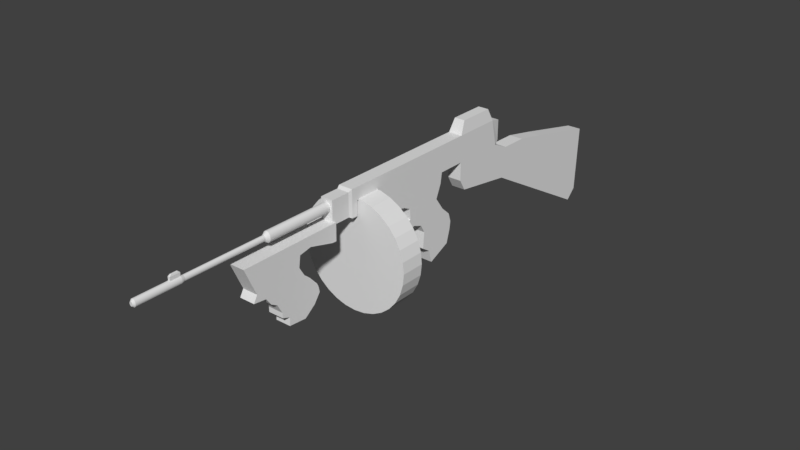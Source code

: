 # Source: ThompSon.blend  (saved by Blender 2.79.0; exported with 4.5.12 LTS)
import bpy
from mathutils import Matrix  # noqa: F401  (used for matrix-valued properties, if any)

bpy.ops.wm.read_factory_settings(use_empty=True)
scene = bpy.context.scene
scene.name = 'Scene'

# ---- collections
col_collection_1 = bpy.data.collections.new('Collection 1'); scene.collection.children.link(col_collection_1)

# ---- materials (node trees are filled in below, after node groups)
mat_material = bpy.data.materials.new('Material')
mat_material.alpha_threshold = 0.0
mat_material.use_transparent_shadow = False
mat_material.roughness = 0.5
mat_material.line_color = (0.0, 0.0, 0.0, 1.0)

# ---- material node trees

# ---- world
world_world = bpy.data.worlds.new('World'); scene.world = world_world
world_world.color = (0.05088, 0.05088, 0.05088)
world_world.use_sun_shadow = False
world_world.sun_shadow_jitter_overblur = 0.0
world_world.cycles.sampling_method = 'MANUAL'

# ---- meshes
me_cube_004 = bpy.data.meshes.new('Cube.004')
me_cube_004.from_pydata([(0.06106, -1.922, 0.06761), (1.046e-07, -1.922, 0.06361), (7.126e-08, -1.889, -0.1157), (7.126e-08, -1.205, -0.1157), (0.1138, -1.889, -0.1083), (0.1138, -1.205, -0.1083), (0.2231, -1.889, -0.08627), (0.2231, -1.205, -0.08627), (0.324, -1.889, -0.05049), (0.324, -1.205, -0.05049), (0.4123, -1.889, -0.00234), (0.4123, -1.205, -0.00234), (0.4848, -1.889, 0.05633), (0.4848, -1.205, 0.05633), (0.5387, -1.889, 0.1233), (0.5387, -1.205, 0.1233), (0.5719, -1.889, 0.1959), (0.5719, -1.205, 0.1959), (0.5831, -1.889, 0.2714), (0.5831, -1.205, 0.2714), (0.5719, -1.889, 0.347), (0.5719, -1.205, 0.347), (0.5387, -1.889, 0.4196), (0.5387, -1.205, 0.4196), (0.4848, -1.889, 0.4865), (0.4848, -1.205, 0.4865), (0.4123, -1.889, 0.5452), (0.4123, -1.205, 0.5452), (0.324, -1.889, 0.5934), (0.324, -1.205, 0.5934), (0.2231, -1.889, 0.6292), (0.2231, -1.205, 0.6292), (0.1138, -1.889, 0.6512), (0.1138, -1.205, 0.6512), (-1.187e-07, -1.889, 0.6586), (-1.187e-07, -1.205, 0.6586), (-0.1138, -1.889, 0.6512), (-0.1138, -1.205, 0.6512), (-0.2231, -1.889, 0.6292), (-0.2231, -1.205, 0.6292), (-0.324, -1.889, 0.5934), (-0.324, -1.205, 0.5934), (-0.4123, -1.889, 0.5452), (-0.4123, -1.205, 0.5452), (-0.4848, -1.889, 0.4865), (-0.4848, -1.205, 0.4865), (-0.5387, -1.889, 0.4196), (-0.5387, -1.205, 0.4196), (-0.5719, -1.889, 0.347), (-0.5719, -1.205, 0.347), (-0.5831, -1.889, 0.2714), (-0.5831, -1.205, 0.2714), (-0.5719, -1.889, 0.1959), (-0.5719, -1.205, 0.1959), (-0.5387, -1.889, 0.1233), (-0.5387, -1.205, 0.1233), (-0.4848, -1.889, 0.05633), (-0.4848, -1.205, 0.05633), (-0.4123, -1.889, -0.00234), (-0.4123, -1.205, -0.00234), (-0.324, -1.889, -0.05049), (-0.324, -1.205, -0.05049), (-0.2231, -1.889, -0.08627), (-0.2231, -1.205, -0.08627), (-0.1138, -1.889, -0.1083), (-0.1138, -1.205, -0.1083), (0.1198, -1.922, 0.07943), (0.1739, -1.922, 0.09864), (0.2213, -1.922, 0.1245), (0.2603, -1.922, 0.156), (0.2892, -1.922, 0.1919), (0.307, -1.922, 0.2309), (0.313, -1.922, 0.2714), (0.307, -1.922, 0.312), (0.2892, -1.922, 0.351), (0.2603, -1.922, 0.3869), (0.2213, -1.922, 0.4184), (0.1739, -1.922, 0.4442), (0.1198, -1.922, 0.4634), (0.06106, -1.922, 0.4753), (2.59e-09, -1.922, 0.4793), (-0.06106, -1.922, 0.4753), (-0.1198, -1.922, 0.4634), (-0.1739, -1.922, 0.4442), (-0.2213, -1.922, 0.4184), (-0.2602, -1.922, 0.3869), (-0.2892, -1.922, 0.351), (-0.307, -1.922, 0.312), (-0.313, -1.922, 0.2714), (-0.307, -1.922, 0.2309), (-0.2892, -1.922, 0.1919), (-0.2602, -1.922, 0.156), (-0.2213, -1.922, 0.1245), (-0.1739, -1.922, 0.09864), (-0.1198, -1.922, 0.07943), (-0.06106, -1.922, 0.06761), (0.06106, -2.706, 0.0676), (1.046e-07, -2.706, 0.06361), (0.1198, -2.706, 0.07943), (0.1739, -2.706, 0.09864), (0.2213, -2.706, 0.1245), (0.2603, -2.706, 0.156), (0.2892, -2.706, 0.1919), (0.307, -2.706, 0.2309), (0.313, -2.706, 0.2714), (0.307, -2.706, 0.312), (0.2892, -2.706, 0.351), (0.2603, -2.706, 0.3869), (0.2213, -2.706, 0.4184), (0.1739, -2.706, 0.4442), (0.1198, -2.706, 0.4634), (0.06106, -2.706, 0.4753), (2.59e-09, -2.706, 0.4793), (-0.06106, -2.706, 0.4753), (-0.1198, -2.706, 0.4634), (-0.1739, -2.706, 0.4442), (-0.2213, -2.706, 0.4184), (-0.2602, -2.706, 0.3869), (-0.2892, -2.706, 0.351), (-0.307, -2.706, 0.312), (-0.313, -2.706, 0.2714), (-0.307, -2.706, 0.2309), (-0.2892, -2.706, 0.1919), (-0.2602, -2.706, 0.156), (-0.2213, -2.706, 0.1245), (-0.1739, -2.706, 0.09864), (-0.1198, -2.706, 0.07943), (-0.06106, -2.706, 0.0676), (0.07841, -2.736, 0.009716), (9.212e-08, -2.736, 0.004588), (0.1538, -2.736, 0.0249), (0.2233, -2.736, 0.04956), (0.2842, -2.736, 0.08275), (0.3342, -2.736, 0.1232), (0.3713, -2.736, 0.1693), (0.3942, -2.736, 0.2194), (0.4019, -2.736, 0.2714), (0.3942, -2.736, 0.3235), (0.3713, -2.736, 0.3736), (0.3342, -2.736, 0.4197), (0.2842, -2.736, 0.4601), (0.2233, -2.736, 0.4933), (0.1538, -2.736, 0.518), (0.0784, -2.736, 0.5332), (-3.883e-08, -2.736, 0.5383), (-0.0784, -2.736, 0.5332), (-0.1538, -2.736, 0.518), (-0.2233, -2.736, 0.4933), (-0.2842, -2.736, 0.4601), (-0.3342, -2.736, 0.4197), (-0.3713, -2.736, 0.3736), (-0.3942, -2.736, 0.3235), (-0.4019, -2.736, 0.2714), (-0.3942, -2.736, 0.2194), (-0.3713, -2.736, 0.1693), (-0.3342, -2.736, 0.1232), (-0.2842, -2.736, 0.08275), (-0.2233, -2.736, 0.04956), (-0.1538, -2.736, 0.0249), (-0.0784, -2.736, 0.009716), (0.07841, -3.148, 0.009713), (9.212e-08, -3.148, 0.004585), (0.1538, -3.148, 0.0249), (0.2233, -3.148, 0.04956), (0.2842, -3.148, 0.08274), (0.3342, -3.148, 0.1232), (0.3713, -3.148, 0.1693), (0.3942, -3.148, 0.2194), (0.4019, -3.148, 0.2714), (0.3942, -3.148, 0.3235), (0.3713, -3.148, 0.3736), (0.3342, -3.148, 0.4197), (0.2842, -3.148, 0.4601), (0.2233, -3.148, 0.4933), (0.1538, -3.148, 0.518), (0.0784, -3.148, 0.5332), (-3.883e-08, -3.148, 0.5383), (-0.0784, -3.148, 0.5332), (-0.1538, -3.148, 0.518), (-0.2233, -3.148, 0.4933), (-0.2842, -3.148, 0.4601), (-0.3342, -3.148, 0.4197), (-0.3713, -3.148, 0.3736), (-0.3942, -3.148, 0.3235), (-0.4019, -3.148, 0.2714), (-0.3942, -3.148, 0.2194), (-0.3713, -3.148, 0.1693), (-0.3342, -3.148, 0.1232), (-0.2842, -3.148, 0.08274), (-0.2233, -3.148, 0.04956), (-0.1538, -3.148, 0.0249), (-0.0784, -3.148, 0.009713), (0.04354, -3.165, 0.1261), (1.176e-07, -3.165, 0.1233), (0.0854, -3.165, 0.1345), (0.124, -3.165, 0.1482), (0.1578, -3.165, 0.1667), (0.1856, -3.165, 0.1891), (0.2062, -3.165, 0.2147), (0.2189, -3.165, 0.2425), (0.2232, -3.165, 0.2714), (0.2189, -3.165, 0.3003), (0.2062, -3.165, 0.3281), (0.1856, -3.165, 0.3538), (0.1578, -3.165, 0.3762), (0.124, -3.165, 0.3946), (0.0854, -3.165, 0.4083), (0.04354, -3.165, 0.4168), (4.491e-08, -3.165, 0.4196), (-0.04354, -3.165, 0.4168), (-0.0854, -3.165, 0.4083), (-0.124, -3.165, 0.3946), (-0.1578, -3.165, 0.3762), (-0.1856, -3.165, 0.3538), (-0.2062, -3.165, 0.3281), (-0.2189, -3.165, 0.3003), (-0.2232, -3.165, 0.2714), (-0.2189, -3.165, 0.2425), (-0.2062, -3.165, 0.2147), (-0.1856, -3.165, 0.1891), (-0.1578, -3.165, 0.1667), (-0.124, -3.165, 0.1482), (-0.0854, -3.165, 0.1345), (-0.04354, -3.165, 0.1261), (-0.0784, -2.831, 0.009715), (-0.1538, -2.831, 0.0249), (0.2842, -2.831, 0.08275), (0.2233, -2.831, 0.04956), (-0.0784, -2.831, 0.5332), (-3.883e-08, -2.831, 0.5383), (-0.2233, -2.831, 0.04956), (0.1538, -2.831, 0.0249), (0.0784, -2.831, 0.5332), (-0.2842, -2.831, 0.08275), (0.07841, -2.831, 0.009715), (0.1538, -2.831, 0.518), (-0.3342, -2.831, 0.1232), (9.212e-08, -2.831, 0.004587), (0.2233, -2.831, 0.4933), (-0.3713, -2.831, 0.1693), (0.2842, -2.831, 0.4601), (-0.3942, -2.831, 0.2194), (0.3342, -2.831, 0.4197), (-0.4019, -2.831, 0.2714), (0.3713, -2.831, 0.3736), (-0.3942, -2.831, 0.3235), (0.3942, -2.831, 0.3235), (-0.3713, -2.831, 0.3736), (0.4019, -2.831, 0.2714), (-0.3342, -2.831, 0.4197), (0.3942, -2.831, 0.2194), (-0.2842, -2.831, 0.4601), (0.3713, -2.831, 0.1693), (-0.2233, -2.831, 0.4933), (0.3342, -2.831, 0.1232), (-0.1538, -2.831, 0.518), (0.1538, -2.736, 0.7698), (0.0784, -2.736, 0.7849), (-3.883e-08, -2.736, 0.7901), (-0.0784, -2.736, 0.7849), (-0.1538, -2.736, 0.7698), (-0.0784, -2.831, 0.7849), (-3.883e-08, -2.831, 0.7901), (0.0784, -2.831, 0.7849), (0.1538, -2.831, 0.7698), (-0.1538, -2.831, 0.7698), (0.09886, -2.753, 0.8783), (0.0504, -2.753, 0.888), (-3.614e-08, -2.753, 0.8913), (-0.0504, -2.753, 0.888), (-0.09886, -2.753, 0.8783), (-0.0504, -2.814, 0.888), (-3.614e-08, -2.814, 0.8913), (0.0504, -2.814, 0.888), (0.09886, -2.814, 0.8783), (-0.09886, -2.814, 0.8783)], [], [(77, 78, 110, 109), (58, 60, 93, 92), (2, 3, 5, 4), (85, 86, 118, 117), (4, 6, 66, 0), (4, 5, 7, 6), (88, 89, 121, 120), (20, 22, 74, 73), (6, 7, 9, 8), (80, 81, 113, 112), (36, 38, 82, 81), (8, 9, 11, 10), (72, 73, 105, 104), (52, 54, 90, 89), (10, 11, 13, 12), (1, 0, 96, 97), (14, 16, 71, 70), (12, 13, 15, 14), (91, 92, 124, 123), (30, 32, 79, 78), (14, 15, 17, 16), (83, 84, 116, 115), (46, 48, 87, 86), (16, 17, 19, 18), (75, 76, 108, 107), (62, 64, 95, 94), (18, 19, 21, 20), (67, 68, 100, 99), (8, 10, 68, 67), (20, 21, 23, 22), (86, 87, 119, 118), (24, 26, 76, 75), (22, 23, 25, 24), (78, 79, 111, 110), (40, 42, 84, 83), (24, 25, 27, 26), (70, 71, 103, 102), (56, 58, 92, 91), (26, 27, 29, 28), (94, 95, 127, 126), (18, 20, 73, 72), (28, 29, 31, 30), (89, 90, 122, 121), (34, 36, 81, 80), (30, 31, 33, 32), (95, 1, 97, 127), (50, 52, 89, 88), (32, 33, 35, 34), (81, 82, 114, 113), (12, 14, 70, 69), (34, 35, 37, 36), (73, 74, 106, 105), (2, 4, 0, 1), (36, 37, 39, 38), (0, 66, 98, 96), (28, 30, 78, 77), (38, 39, 41, 40), (92, 93, 125, 124), (44, 46, 86, 85), (40, 41, 43, 42), (84, 85, 117, 116), (60, 62, 94, 93), (42, 43, 45, 44), (76, 77, 109, 108), (6, 8, 67, 66), (44, 45, 47, 46), (68, 69, 101, 100), (22, 24, 75, 74), (46, 47, 49, 48), (87, 88, 120, 119), (38, 40, 83, 82), (48, 49, 51, 50), (79, 80, 112, 111), (54, 56, 91, 90), (50, 51, 53, 52), (71, 72, 104, 103), (16, 18, 72, 71), (52, 53, 55, 54), (90, 91, 123, 122), (32, 34, 80, 79), (54, 55, 57, 56), (82, 83, 115, 114), (48, 50, 88, 87), (56, 57, 59, 58), (74, 75, 107, 106), (10, 12, 69, 68), (58, 59, 61, 60), (102, 103, 135, 134), (64, 2, 1, 95), (60, 61, 63, 62), (5, 3, 65, 63, 61, 59, 57, 55, 53, 51, 49, 47, 45, 43, 41, 39, 37, 35, 33, 31, 29, 27, 25, 23, 21, 19, 17, 15, 13, 11, 9, 7), (66, 67, 99, 98), (62, 63, 65, 64), (69, 70, 102, 101), (42, 44, 85, 84), (64, 65, 3, 2), (26, 28, 77, 76), (93, 94, 126, 125), (225, 224, 191, 190), (115, 116, 148, 147), (101, 102, 134, 133), (114, 115, 147, 146), (127, 97, 129, 159), (100, 101, 133, 132), (113, 114, 146, 145), (126, 127, 159, 158), (99, 100, 132, 131), (112, 113, 145, 144), (125, 126, 158, 157), (98, 99, 131, 130), (111, 112, 144, 143), (124, 125, 157, 156), (96, 98, 130, 128), (110, 111, 143, 142), (123, 124, 156, 155), (97, 96, 128, 129), (109, 110, 142, 141), (122, 123, 155, 154), (108, 109, 141, 140), (121, 122, 154, 153), (107, 108, 140, 139), (120, 121, 153, 152), (106, 107, 139, 138), (119, 120, 152, 151), (105, 106, 138, 137), (118, 119, 151, 150), (104, 105, 137, 136), (117, 118, 150, 149), (103, 104, 136, 135), (116, 117, 149, 148), (187, 188, 220, 219), (227, 226, 164, 163), (229, 228, 177, 176), (230, 225, 190, 189), (231, 227, 163, 162), (232, 229, 176, 175), (233, 230, 189, 188), (234, 231, 162, 160), (235, 232, 175, 174), (236, 233, 188, 187), (237, 234, 160, 161), (238, 235, 174, 173), (239, 236, 187, 186), (240, 238, 173, 172), (241, 239, 186, 185), (242, 240, 172, 171), (243, 241, 185, 184), (244, 242, 171, 170), (245, 243, 184, 183), (246, 244, 170, 169), (247, 245, 183, 182), (248, 246, 169, 168), (249, 247, 182, 181), (250, 248, 168, 167), (251, 249, 181, 180), (252, 250, 167, 166), (253, 251, 180, 179), (254, 252, 166, 165), (255, 253, 179, 178), (224, 237, 161, 191), (226, 254, 165, 164), (228, 255, 178, 177), (193, 192, 194, 195, 196, 197, 198, 199, 200, 201, 202, 203, 204, 205, 206, 207, 208, 209, 210, 211, 212, 213, 214, 215, 216, 217, 218, 219, 220, 221, 222, 223), (161, 160, 192, 193), (173, 174, 206, 205), (186, 187, 219, 218), (172, 173, 205, 204), (185, 186, 218, 217), (171, 172, 204, 203), (184, 185, 217, 216), (170, 171, 203, 202), (183, 184, 216, 215), (169, 170, 202, 201), (182, 183, 215, 214), (168, 169, 201, 200), (181, 182, 214, 213), (167, 168, 200, 199), (180, 181, 213, 212), (166, 167, 199, 198), (179, 180, 212, 211), (165, 166, 198, 197), (178, 179, 211, 210), (191, 161, 193, 223), (164, 165, 197, 196), (177, 178, 210, 209), (190, 191, 223, 222), (163, 164, 196, 195), (176, 177, 209, 208), (189, 190, 222, 221), (162, 163, 195, 194), (175, 176, 208, 207), (188, 189, 221, 220), (160, 162, 194, 192), (174, 175, 207, 206), (228, 229, 262, 261), (132, 133, 254, 226), (159, 129, 237, 224), (146, 147, 253, 255), (133, 134, 252, 254), (147, 148, 251, 253), (134, 135, 250, 252), (148, 149, 249, 251), (135, 136, 248, 250), (149, 150, 247, 249), (136, 137, 246, 248), (150, 151, 245, 247), (137, 138, 244, 246), (151, 152, 243, 245), (138, 139, 242, 244), (152, 153, 241, 243), (139, 140, 240, 242), (153, 154, 239, 241), (140, 141, 238, 240), (154, 155, 236, 239), (141, 142, 235, 238), (129, 128, 234, 237), (155, 156, 233, 236), (146, 255, 265, 260), (128, 130, 231, 234), (156, 157, 230, 233), (145, 146, 260, 259), (130, 131, 227, 231), (157, 158, 225, 230), (142, 143, 257, 256), (131, 132, 226, 227), (158, 159, 224, 225), (259, 260, 270, 269), (263, 264, 274, 273), (256, 257, 267, 266), (264, 256, 266, 274), (144, 145, 259, 258), (235, 142, 256, 264), (229, 232, 263, 262), (232, 235, 264, 263), (143, 144, 258, 257), (255, 228, 261, 265), (269, 270, 275, 271), (266, 267, 273, 274), (267, 268, 272, 273), (268, 269, 271, 272), (260, 265, 275, 270), (262, 263, 273, 272), (258, 259, 269, 268), (261, 262, 272, 271), (257, 258, 268, 267), (265, 261, 271, 275)])
me_cube_004.materials.append(mat_material)
me_cube_004.use_remesh_preserve_volume = False
me_cube_004.use_remesh_preserve_attributes = False
me_cube_004.use_mirror_vertex_groups = False
me_cube_004.update()
me_cube_003 = bpy.data.meshes.new('Cube.003')
me_cube_003.from_pydata([(-1.084, -2.093, -2.684), (-1.084, -2.209, -0.6725), (-1.084, -1.205, -1.945), (-1.084, -1.202, -0.6463), (1.084, -2.093, -2.684), (1.084, -2.209, -0.6725), (1.084, -1.205, -1.945), (1.084, -1.202, -0.6463), (-1.084, -1.251, -1.926), (-1.084, -1.501, -1.42), (-1.084, -1.62, -1.605), (-1.084, -1.635, -2.42), (-1.084, -2.008, -0.6673), (-1.084, -1.806, -0.6621), (-1.084, -1.605, -0.6568), (-1.084, -1.404, -0.6516), (1.084, -1.635, -2.42), (1.084, -1.62, -1.605), (1.084, -1.501, -1.42), (1.084, -1.251, -1.926), (1.084, -1.404, -0.6516), (1.084, -1.605, -0.6568), (1.084, -1.806, -0.6621), (1.084, -2.008, -0.6673), (-1.084, -1.769, -5.994), (1.084, -1.769, -5.994), (-1.084, -1.59, -6.107), (1.084, -1.59, -6.107), (1.084, -2.13, -3.176), (1.084, -2.004, -3.291), (1.084, -1.842, -4.805), (1.084, -1.841, -5.187), (1.084, -1.419, -4.813), (1.084, -1.429, -4.4), (1.084, -1.523, -3.467), (1.084, -1.584, -3.069), (-1.084, -2.13, -3.176), (-1.084, -2.004, -3.291), (-1.084, -1.842, -4.805), (-1.084, -1.841, -5.187), (-1.084, -1.419, -4.813), (-1.084, -1.429, -4.4), (-1.084, -1.523, -3.467), (-1.084, -1.584, -3.069), (1.084, -1.954, -3.827), (1.084, -1.891, -4.112), (1.084, -1.447, -4.11), (1.084, -1.48, -3.836), (-1.084, -1.954, -3.827), (-1.084, -1.891, -4.112), (-1.084, -1.447, -4.11), (-1.084, -1.48, -3.836), (1.084, -1.763, -5.394), (-1.084, -1.763, -5.394), (1.084, -1.481, -5.476), (-1.084, -1.481, -5.476)], [], [(8, 15, 3, 2), (2, 3, 7, 6), (16, 23, 5, 4), (4, 5, 1, 0), (54, 52, 25, 27), (23, 12, 1, 5), (7, 3, 15, 20), (20, 15, 14, 21), (21, 14, 13, 22), (22, 13, 12, 23), (2, 6, 19, 8), (8, 19, 18, 9), (9, 18, 17, 10), (10, 17, 16, 11), (6, 7, 20, 19), (19, 20, 21, 18), (18, 21, 22, 17), (17, 22, 23, 16), (0, 1, 12, 11), (11, 12, 13, 10), (10, 13, 14, 9), (9, 14, 15, 8), (26, 27, 25, 24), (52, 53, 24, 25), (55, 54, 27, 26), (53, 55, 26, 24), (0, 11, 43, 36), (36, 43, 42, 37), (49, 50, 41, 38), (38, 41, 40, 39), (11, 16, 35, 43), (43, 35, 34, 42), (50, 46, 33, 41), (41, 33, 32, 40), (4, 0, 36, 28), (28, 36, 37, 29), (45, 49, 38, 30), (30, 38, 39, 31), (16, 4, 28, 35), (35, 28, 29, 34), (46, 45, 30, 33), (33, 30, 31, 32), (34, 29, 44, 47), (47, 44, 45, 46), (29, 37, 48, 44), (44, 48, 49, 45), (42, 34, 47, 51), (51, 47, 46, 50), (37, 42, 51, 48), (48, 51, 50, 49), (39, 40, 55, 53), (40, 32, 54, 55), (31, 39, 53, 52), (32, 31, 52, 54)])
me_cube_003.materials.append(mat_material)
me_cube_003.use_remesh_preserve_volume = False
me_cube_003.use_remesh_preserve_attributes = False
me_cube_003.use_mirror_vertex_groups = False
me_cube_003.update()
me_cube_002 = bpy.data.meshes.new('Cube.002')
me_cube_002.from_pydata([(1.0, 1.0, -1.0), (-1.0, 1.0, -1.0), (1.0, 0.4643, -1.0), (-1.0, 0.4643, -1.0), (1.0, 1.175, -1.598), (-1.0, 1.175, -1.598), (1.0, 0.4643, -2.386), (-1.0, 0.4643, -2.386), (1.0, 1.448, -1.632), (-1.0, 1.448, -1.632), (1.0, 0.5297, -3.235), (-1.0, 0.5297, -3.235), (1.0, 1.769, -2.127), (-1.0, 1.769, -2.127), (1.0, 1.13, -3.92), (-1.0, 1.13, -3.92), (1.0, 2.541, -3.437), (-1.0, 2.541, -3.437), (1.0, 2.405, -9.307), (-1.0, 2.405, -9.307), (-1.0, 0.7321, -1.0), (1.0, 0.7321, -1.0), (-1.0, 0.8197, -1.992), (1.0, 0.8197, -1.992), (-1.0, 0.9889, -2.433), (1.0, 0.9889, -2.433), (-1.0, 1.45, -3.024), (1.0, 1.45, -3.024), (-1.0, 2.509, -8.546), (1.0, 2.509, -8.546), (-1.621e-15, 0.3299, -1.72)], [], [(20, 1, 5, 22), (5, 4, 8, 9), (1, 0, 4, 5), (21, 2, 6, 23), (2, 3, 7, 6), (10, 11, 15, 14), (6, 7, 11, 10), (22, 5, 9, 24), (23, 6, 10, 25), (27, 14, 18, 29), (24, 9, 13, 26), (25, 10, 14, 27), (9, 8, 12, 13), (29, 18, 19, 28), (13, 12, 16, 17), (14, 15, 19, 18), (26, 13, 17, 28), (15, 26, 28, 19), (16, 29, 28, 17), (8, 25, 27, 12), (11, 24, 26, 15), (12, 27, 29, 16), (4, 23, 25, 8), (7, 22, 24, 11), (0, 21, 23, 4), (3, 20, 22, 7)])
me_cube_002.materials.append(mat_material)
me_cube_002.use_remesh_preserve_volume = False
me_cube_002.use_remesh_preserve_attributes = False
me_cube_002.use_mirror_vertex_groups = False
me_cube_002.update()
me_cube_001 = bpy.data.meshes.new('Cube.001')
me_cube_001.from_pydata([(-1.0, 0.05239, -7.473), (1.0, -0.2603, -2.479), (1.0, 0.05239, -7.473), (-1.0, 0.2768, -6.699), (1.0, 0.2768, -6.699), (-1.0, -0.01465, -1.927), (-1.0, -0.01465, -2.855), (-1.0, -0.104, -4.19), (-1.0, -0.05755, -4.818), (-1.0, -0.07175, -6.052), (-1.0, 0.01515, -6.489), (-1.0, 0.3155, -5.712), (-1.0, 0.3268, -5.103), (-1.0, 0.2985, -4.437), (-1.0, 0.2031, -3.771), (-1.0, 0.1126, -2.804), (-1.0, 0.1686, -1.798), (1.0, -0.2143, -1.927), (1.0, -0.2143, -2.855), (1.0, -0.1994, -3.918), (1.0, 0.3155, -5.712), (1.0, 0.3268, -5.103), (1.0, 0.2985, -4.437), (1.0, 0.2031, -3.771), (1.0, 0.1126, -2.804), (1.0, 0.1686, -1.798), (1.0, -0.2543, -3.249), (-1.0, -0.2603, -2.479), (1.0, -0.2574, -2.855), (1.0, -0.01465, -1.927), (1.0, -0.01465, -2.855), (1.0, -0.104, -4.19), (1.0, -0.05755, -4.818), (1.0, -0.07175, -6.052), (1.0, 0.01515, -6.489), (-1.0, -0.2143, -1.927), (-1.0, -0.2143, -2.855), (-1.0, -0.1994, -3.918), (-1.0, -0.2574, -2.855), (-1.0, -0.2543, -3.249), (1.0, -0.2143, -2.406), (1.0, -0.01465, -2.089), (-1.0, -0.2143, -2.406), (-1.0, -0.01465, -2.089)], [], [(10, 11, 3, 0), (11, 20, 4, 3), (20, 34, 2, 4), (25, 29, 41), (24, 30, 31, 23), (23, 31, 32, 22), (22, 32, 33, 21), (21, 33, 34, 20), (26, 28, 38, 39), (38, 28, 1, 27), (29, 17, 40, 41), (30, 18, 19, 31), (16, 25, 24, 15), (15, 24, 23, 14), (14, 23, 22, 13), (13, 22, 21, 12), (12, 21, 20, 11), (5, 16, 43), (6, 15, 14, 7), (7, 14, 13, 8), (8, 13, 12, 9), (9, 12, 11, 10), (18, 28, 26, 19), (35, 5, 43, 42), (36, 6, 7, 37), (19, 37, 7, 31), (8, 32, 31, 7), (9, 33, 32, 8), (10, 34, 33, 9), (0, 2, 34, 10), (4, 2, 0, 3), (43, 16, 15, 6), (41, 40, 18, 30), (27, 42, 36, 38), (41, 30, 24, 25), (42, 43, 6, 36), (40, 1, 28, 18), (37, 39, 38, 36)])
me_cube_001.materials.append(mat_material)
me_cube_001.use_remesh_preserve_volume = False
me_cube_001.use_remesh_preserve_attributes = False
me_cube_001.use_mirror_vertex_groups = False
me_cube_001.update()
me_cylinder = bpy.data.meshes.new('Cylinder')
me_cylinder.from_pydata([(0.0, 1.0, -1.0), (0.0, 1.0, 1.0), (0.1951, 0.9808, -1.0), (0.1951, 0.9808, 1.0), (0.3827, 0.9239, -1.0), (0.3827, 0.9239, 1.0), (0.5556, 0.8315, -1.0), (0.5556, 0.8315, 1.0), (0.7071, 0.7071, -1.0), (0.7071, 0.7071, 1.0), (0.8315, 0.5556, -1.0), (0.8315, 0.5556, 1.0), (0.9239, 0.3827, -1.0), (0.9239, 0.3827, 1.0), (0.9808, 0.1951, -1.0), (0.9808, 0.1951, 1.0), (1.0, 7.55e-08, -1.0), (1.0, 7.55e-08, 1.0), (0.9808, -0.1951, -1.0), (0.9808, -0.1951, 1.0), (0.9239, -0.3827, -1.0), (0.9239, -0.3827, 1.0), (0.8315, -0.5556, -1.0), (0.8315, -0.5556, 1.0), (0.7071, -0.7071, -1.0), (0.7071, -0.7071, 1.0), (0.5556, -0.8315, -1.0), (0.5556, -0.8315, 1.0), (0.3827, -0.9239, -1.0), (0.3827, -0.9239, 1.0), (0.1951, -0.9808, -1.0), (0.1951, -0.9808, 1.0), (-3.258e-07, -1.0, -1.0), (-3.258e-07, -1.0, 1.0), (-0.1951, -0.9808, -1.0), (-0.1951, -0.9808, 1.0), (-0.3827, -0.9239, -1.0), (-0.3827, -0.9239, 1.0), (-0.5556, -0.8315, -1.0), (-0.5556, -0.8315, 1.0), (-0.7071, -0.7071, -1.0), (-0.7071, -0.7071, 1.0), (-0.8315, -0.5556, -1.0), (-0.8315, -0.5556, 1.0), (-0.9239, -0.3827, -1.0), (-0.9239, -0.3827, 1.0), (-0.9808, -0.1951, -1.0), (-0.9808, -0.1951, 1.0), (-1.0, 9.656e-07, -1.0), (-1.0, 9.656e-07, 1.0), (-0.9808, 0.1951, -1.0), (-0.9808, 0.1951, 1.0), (-0.9239, 0.3827, -1.0), (-0.9239, 0.3827, 1.0), (-0.8315, 0.5556, -1.0), (-0.8315, 0.5556, 1.0), (-0.7071, 0.7071, -1.0), (-0.7071, 0.7071, 1.0), (-0.5556, 0.8315, -1.0), (-0.5556, 0.8315, 1.0), (-0.3827, 0.9239, -1.0), (-0.3827, 0.9239, 1.0), (-0.1951, 0.9808, -1.0), (-0.1951, 0.9808, 1.0)], [], [(0, 1, 3, 2), (2, 3, 5, 4), (4, 5, 7, 6), (6, 7, 9, 8), (8, 9, 11, 10), (10, 11, 13, 12), (12, 13, 15, 14), (14, 15, 17, 16), (16, 17, 19, 18), (18, 19, 21, 20), (20, 21, 23, 22), (22, 23, 25, 24), (24, 25, 27, 26), (26, 27, 29, 28), (28, 29, 31, 30), (30, 31, 33, 32), (32, 33, 35, 34), (34, 35, 37, 36), (36, 37, 39, 38), (38, 39, 41, 40), (40, 41, 43, 42), (42, 43, 45, 44), (44, 45, 47, 46), (46, 47, 49, 48), (48, 49, 51, 50), (50, 51, 53, 52), (52, 53, 55, 54), (54, 55, 57, 56), (56, 57, 59, 58), (58, 59, 61, 60), (3, 1, 63, 61, 59, 57, 55, 53, 51, 49, 47, 45, 43, 41, 39, 37, 35, 33, 31, 29, 27, 25, 23, 21, 19, 17, 15, 13, 11, 9, 7, 5), (60, 61, 63, 62), (62, 63, 1, 0), (0, 2, 4, 6, 8, 10, 12, 14, 16, 18, 20, 22, 24, 26, 28, 30, 32, 34, 36, 38, 40, 42, 44, 46, 48, 50, 52, 54, 56, 58, 60, 62)])
me_cylinder.use_remesh_preserve_volume = False
me_cylinder.use_remesh_preserve_attributes = False
me_cylinder.use_mirror_vertex_groups = False
me_cylinder.update()
me_cube = bpy.data.meshes.new('Cube')
me_cube.from_pydata([(1.0, 1.0, -1.0), (1.0, -1.0, -1.0), (-1.0, -1.0, -1.0), (-1.0, 1.0, -1.0), (1.0, 0.94, 1.0), (1.0, -1.0, 1.0), (-1.0, -1.0, 1.0), (-1.0, 0.94, 1.0), (0.8546, -1.032, -0.8546), (-0.8546, -1.032, -0.8546), (0.8546, -1.032, 0.8546), (-0.8546, -1.032, 0.8546), (0.8546, -1.225, -0.8546), (-0.8546, -1.225, -0.8546), (0.8546, -1.225, 0.8546), (-0.8546, -1.225, 0.8546), (1.0, 0.4643, -1.0), (-1.0, 0.4643, -1.0), (1.0, 0.4643, 1.0), (-1.0, 0.4643, 1.0), (0.7668, 1.057, -0.7668), (-0.7668, 1.057, -0.7668), (0.7668, 1.057, 0.7668), (-0.7668, 1.057, 0.7668), (-1.0, 0.7321, -1.0), (-1.0, 0.7321, 1.0), (1.0, 0.7321, -1.0), (1.0, 0.7321, 1.0), (0.7592, 0.8851, 1.944), (-0.7592, 0.8851, 1.944), (0.7592, 0.524, 1.944), (-0.7592, 0.524, 1.944), (-0.7592, 0.7273, 1.944), (0.7592, 0.7273, 1.944), (1.0, 0.185, -1.0), (1.0, -0.6135, -1.0), (1.0, 0.185, 1.0), (1.0, -0.6135, 1.0), (-1.0, -0.6135, -1.0), (-1.0, 0.185, -1.0), (-1.0, -0.6135, 1.0), (-1.0, 0.185, 1.0), (1.0, -0.2603, -2.479), (1.0, -0.3377, -2.184), (1.0, -0.5314, -3.113), (1.0, -0.01465, -1.0), (1.0, -0.2143, -1.0), (1.0, -0.4139, -1.0), (1.0, -0.01465, 1.0), (1.0, -0.2143, 1.0), (1.0, -0.4139, 1.0), (-1.0, -0.4139, -1.0), (-1.0, -0.2143, -1.0), (-1.0, -0.01465, -1.0), (-1.0, -0.4139, 1.0), (-1.0, -0.2143, 1.0), (-1.0, -0.01465, 1.0), (1.0, -0.5821, -3.475), (1.0, -0.5106, -3.724), (1.0, -0.5642, -2.524), (-1.0, -0.01465, -1.927), (-1.0, 0.1686, -1.798), (1.0, -0.2143, -1.927), (1.0, -0.1994, -3.918), (-1.0, -0.5314, -3.113), (-1.0, -0.5821, -3.475), (-1.0, -0.5106, -3.724), (1.0, 0.1686, -1.798), (1.0, -0.6135, -1.927), (1.0, -0.6135, -2.855), (1.0, -0.6343, -3.963), (-1.0, -0.5642, -2.524), (1.0, -0.3318, -3.679), (1.0, -0.2543, -3.249), (-1.0, -0.2603, -2.479), (-1.0, -0.3377, -2.184), (1.0, -0.4288, -4.144), (1.0, -0.4139, -1.927), (1.0, -0.01465, -1.927), (-1.0, -0.2143, -1.927), (-1.0, -0.1994, -3.918), (-1.0, -0.5458, -2.855), (1.0, -0.4237, -3.702), (-1.0, -0.4139, -2.071), (1.0, -0.5106, -1.927), (1.0, -0.4139, -2.071), (-1.0, -0.6343, -3.963), (-1.0, -0.6135, -2.855), (-1.0, -0.6135, -1.927), (-1.0, -0.4139, -1.927), (-1.0, -0.4288, -4.144), (-1.0, -0.4237, -3.702), (1.0, -0.5458, -2.855), (-1.0, -0.5106, -1.927), (-1.0, -0.2543, -3.249), (-1.0, -0.3318, -3.679), (-1.0, -0.9435, -1.0), (-1.0, -0.6624, -1.0), (1.0, -0.6624, -1.0), (1.0, -0.9435, -1.0), (-1.0, -0.9418, 0.06928), (-1.0, -0.6642, 0.09549), (1.0, -0.9418, 0.06928), (1.0, -0.6642, 0.09549), (1.0, -0.2143, -2.406), (-1.0, -0.2143, -2.406)], [], [(35, 98, 97, 38), (37, 40, 6, 5), (35, 37, 5, 1, 99, 102, 103, 98), (2, 1, 8, 9), (24, 25, 7, 3), (7, 4, 22, 23), (11, 9, 13, 15), (5, 6, 11, 10), (6, 2, 9, 11), (1, 5, 10, 8), (12, 14, 15, 13), (9, 8, 12, 13), (10, 11, 15, 14), (8, 10, 14, 12), (39, 41, 19, 17), (26, 27, 18, 16), (7, 25, 32, 29), (22, 20, 21, 23), (3, 7, 23, 21), (0, 3, 21, 20), (4, 0, 20, 22), (25, 19, 31, 32), (0, 4, 27, 26), (17, 19, 25, 24), (33, 32, 31, 30), (28, 29, 32, 33), (4, 7, 29, 28), (19, 18, 30, 31), (18, 27, 33, 30), (27, 4, 28, 33), (2, 6, 40, 38, 97, 101, 100, 96), (53, 56, 41, 39), (16, 18, 36, 34), (47, 50, 37, 35), (18, 19, 41, 36), (50, 54, 40, 37), (16, 34, 39, 17), (87, 81, 64, 65, 66, 91, 90, 86), (38, 51, 89, 93, 88), (88, 93, 71, 81, 87), (36, 41, 56, 48), (48, 56, 55, 49), (49, 55, 54, 50), (34, 36, 48, 45), (45, 48, 49, 46), (46, 49, 50, 47), (38, 40, 54, 51), (51, 54, 55, 52), (52, 55, 56, 53), (34, 45, 78, 67), (35, 38, 88, 68), (68, 88, 87, 69), (69, 87, 86, 70), (95, 72, 73, 94), (51, 52, 79, 89), (89, 79, 105, 74, 75, 83), (92, 59, 84, 68, 69), (42, 43, 75, 74), (45, 46, 62, 78), (39, 34, 67, 61), (47, 35, 68, 84, 77), (77, 84, 85), (43, 85, 83, 75), (91, 95, 94, 80, 90), (53, 39, 61, 60), (46, 47, 77, 62), (62, 77, 85, 43, 42, 104), (52, 53, 60, 79), (82, 58, 57, 44, 92, 69, 70, 76), (83, 85, 84, 93), (83, 93, 89), (95, 91, 82, 72), (66, 58, 82, 91), (65, 57, 58, 66), (44, 57, 65, 64), (92, 44, 64, 81), (71, 59, 92, 81), (84, 59, 71, 93), (90, 76, 70, 86), (80, 63, 76, 90), (101, 97, 98, 103), (103, 102, 100, 101), (96, 99, 1, 2), (100, 102, 99, 96), (63, 73, 72, 82, 76)])
me_cube.materials.append(mat_material)
me_cube.use_remesh_preserve_volume = False
me_cube.use_remesh_preserve_attributes = False
me_cube.use_mirror_vertex_groups = False
me_cube.update()

# ---- objects
ob_nong = bpy.data.objects.new('Nong', me_cube_004)
ob_taycam1 = bpy.data.objects.new('TayCam1', me_cube_003)
ob_bangsung = bpy.data.objects.new('BangSung', me_cube_002)
ob_taycam2 = bpy.data.objects.new('TayCam2', me_cube_001)
ob_hopdan = bpy.data.objects.new('HopDan', me_cylinder)
ob_thansung = bpy.data.objects.new('ThanSung', me_cube)

# ---- transforms, parenting, visibility, modifiers, constraints
ob_nong.location = (1.338e-16, 0.346, 0.6027)
ob_nong.scale = (0.08578, 1.225, 0.1611)
ob_nong.lock_rotations_4d = False
ob_nong.empty_display_type = 'ARROWS'
ob_nong.lineart.crease_threshold = 0.0
_vg = ob_nong.vertex_groups.new(name='Group')
_vg = ob_nong.vertex_groups.new(name='Group.001')
ob_taycam1.location = (1.338e-16, 0.346, 0.6027)
ob_taycam1.scale = (0.08578, 1.225, 0.1611)
ob_taycam1.lock_rotations_4d = False
ob_taycam1.empty_display_type = 'ARROWS'
ob_taycam1.lineart.crease_threshold = 0.0
_vg = ob_taycam1.vertex_groups.new(name='Group')
_vg = ob_taycam1.vertex_groups.new(name='Group.001')
ob_bangsung.location = (1.338e-16, 0.346, 0.6027)
ob_bangsung.scale = (0.08578, 1.225, 0.1611)
ob_bangsung.lock_rotations_4d = False
ob_bangsung.empty_display_type = 'ARROWS'
ob_bangsung.lineart.crease_threshold = 0.0
_vg = ob_bangsung.vertex_groups.new(name='Group')
_vg = ob_bangsung.vertex_groups.new(name='Group.001')
ob_taycam2.location = (1.338e-16, 0.346, 0.6027)
ob_taycam2.scale = (0.08578, 1.225, 0.1611)
ob_taycam2.lock_rotations_4d = False
ob_taycam2.empty_display_type = 'ARROWS'
ob_taycam2.lineart.crease_threshold = 0.0
_vg = ob_taycam2.vertex_groups.new(name='Group')
_vg = ob_taycam2.vertex_groups.new(name='Group.001')
ob_hopdan.location = (-4.06e-16, -0.639, -0.03492)
ob_hopdan.rotation_euler = (-1.571, -2.22e-16, 2.22e-16)
ob_hopdan.scale = (0.6706, 0.6706, 0.1426)
ob_hopdan.lineart.crease_threshold = 0.0
ob_thansung.location = (1.338e-16, 0.346, 0.6027)
ob_thansung.scale = (0.08578, 1.225, 0.1611)
ob_thansung.lock_rotations_4d = False
ob_thansung.empty_display_type = 'ARROWS'
ob_thansung.lineart.crease_threshold = 0.0
_vg = ob_thansung.vertex_groups.new(name='Group')
_vg = ob_thansung.vertex_groups.new(name='Group.001')

# ---- collection membership
col_collection_1.objects.link(ob_nong)
col_collection_1.objects.link(ob_taycam1)
col_collection_1.objects.link(ob_bangsung)
col_collection_1.objects.link(ob_taycam2)
col_collection_1.objects.link(ob_hopdan)
col_collection_1.objects.link(ob_thansung)

# ---- scene / render settings (as saved in the file)
scene.frame_start = 1; scene.frame_end = 250; scene.frame_set(1)
scene.render.engine = 'BLENDER_EEVEE_NEXT'
scene.render.resolution_percentage = 50
scene.render.dither_intensity = 0.0
scene.cycles.use_denoising = False
scene.cycles.samples = 128
scene.cycles.sampling_pattern = 'TABULATED_SOBOL'
scene.cycles.use_adaptive_sampling = False
scene.cycles.use_light_tree = False
scene.cycles.blur_glossy = 0.0
scene.cycles.sample_clamp_indirect = 0.0
scene.view_settings.view_transform = 'Standard'
bpy.context.view_layer.update()

# ---- added for rendering (the .blend has no active camera and no usable light): camera, sun
cam_auto = bpy.data.cameras.new('AutoCamera')
cam_auto.lens = 50.0
cam_auto.sensor_width = 36.0
cam_auto.clip_end = 1000.0
ob_auto_camera = bpy.data.objects.new('AutoCamera', cam_auto)
scene.collection.objects.link(ob_auto_camera)
ob_auto_camera.location = (6.79309, -8.18795, 5.44394)
ob_auto_camera.rotation_euler = (1.09748, -7.21219e-08, 0.694738)
scene.camera = ob_auto_camera
light_auto_sun = bpy.data.lights.new('AutoSun', 'SUN')
light_auto_sun.energy = 3.0
light_auto_sun.angle = 0.0523599
ob_auto_sun = bpy.data.objects.new('AutoSun', light_auto_sun)
scene.collection.objects.link(ob_auto_sun)
ob_auto_sun.rotation_euler = (0.872665, 0.174533, 0.523599)
bpy.context.view_layer.update()

